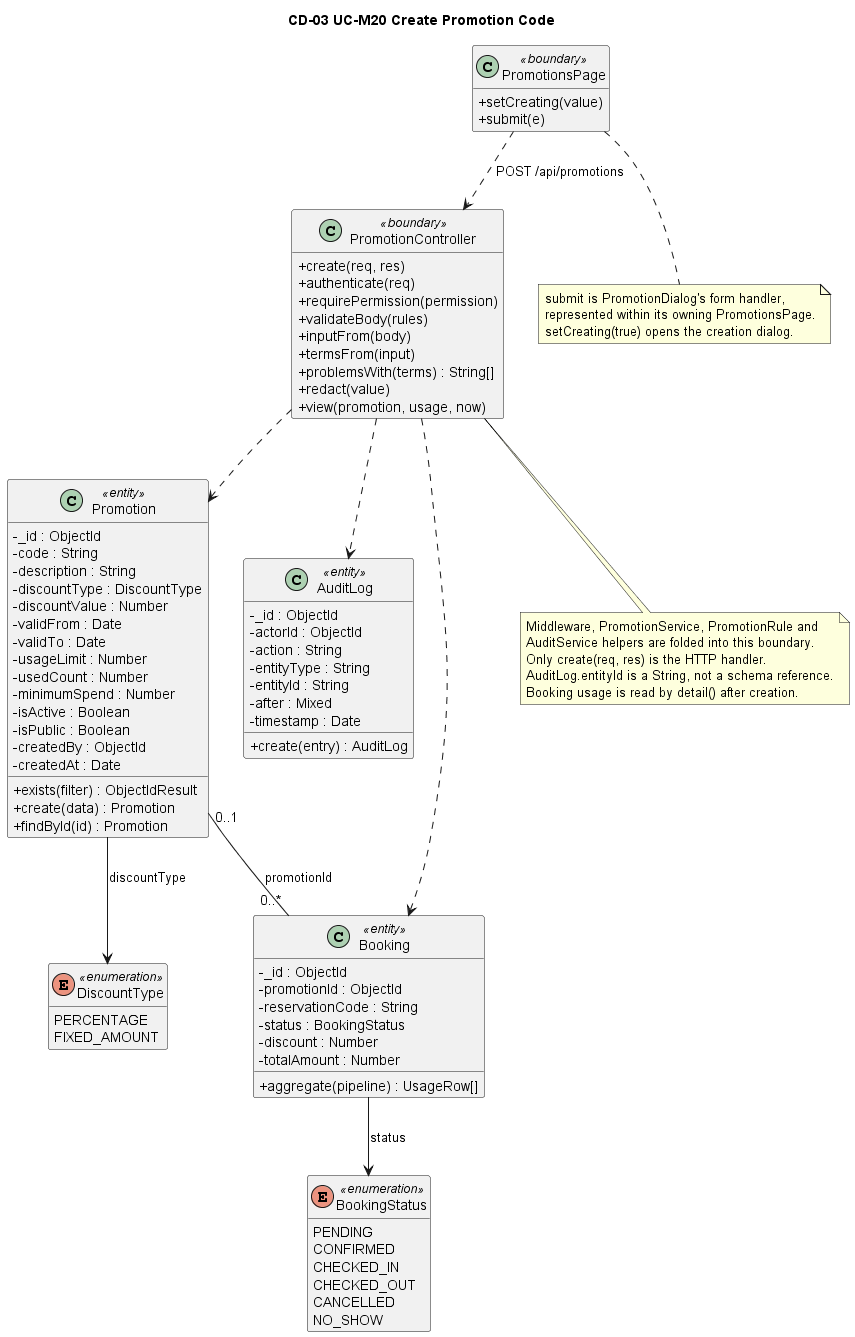

The diagram above was rendered by PlantUML. Its source (embedded in the PNG):
@startuml
title CD-03 UC-M20 Create Promotion Code

skinparam classAttributeIconSize 0
hide empty members

class PromotionsPage <<boundary>> {
    + setCreating(value)
    + submit(e)
}

class PromotionController <<boundary>> {
    + create(req, res)
    + authenticate(req)
    + requirePermission(permission)
    + validateBody(rules)
    + inputFrom(body)
    + termsFrom(input)
    + problemsWith(terms) : String[]
    + redact(value)
    + view(promotion, usage, now)
}

class Promotion <<entity>> {
    - _id : ObjectId
    - code : String
    - description : String
    - discountType : DiscountType
    - discountValue : Number
    - validFrom : Date
    - validTo : Date
    - usageLimit : Number
    - usedCount : Number
    - minimumSpend : Number
    - isActive : Boolean
    - isPublic : Boolean
    - createdBy : ObjectId
    - createdAt : Date
    + exists(filter) : ObjectIdResult
    + create(data) : Promotion
    + findById(id) : Promotion
}

class AuditLog <<entity>> {
    - _id : ObjectId
    - actorId : ObjectId
    - action : String
    - entityType : String
    - entityId : String
    - after : Mixed
    - timestamp : Date
    + create(entry) : AuditLog
}

class Booking <<entity>> {
    - _id : ObjectId
    - promotionId : ObjectId
    - reservationCode : String
    - status : BookingStatus
    - discount : Number
    - totalAmount : Number
    + aggregate(pipeline) : UsageRow[]
}

enum DiscountType <<enumeration>> {
    PERCENTAGE
    FIXED_AMOUNT
}

enum BookingStatus <<enumeration>> {
    PENDING
    CONFIRMED
    CHECKED_IN
    CHECKED_OUT
    CANCELLED
    NO_SHOW
}

PromotionsPage ..> PromotionController : POST /api/promotions
PromotionController ..> Promotion
PromotionController ..> AuditLog
PromotionController ..> Booking
Promotion "0..1" -- "0..*" Booking : promotionId
Promotion --> DiscountType : discountType
Booking --> BookingStatus : status

note bottom of PromotionController
    Middleware, PromotionService, PromotionRule and
    AuditService helpers are folded into this boundary.
    Only create(req, res) is the HTTP handler.
    AuditLog.entityId is a String, not a schema reference.
    Booking usage is read by detail() after creation.
end note

note bottom of PromotionsPage
    submit is PromotionDialog's form handler,
    represented within its owning PromotionsPage.
    setCreating(true) opens the creation dialog.
end note
@enduml